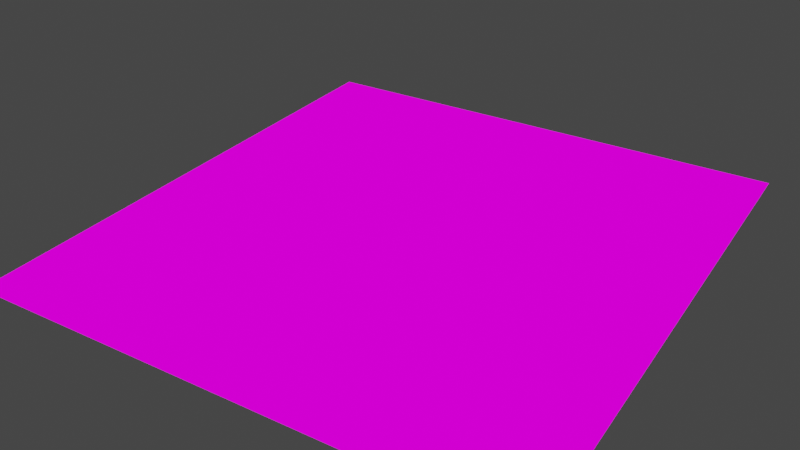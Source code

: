 # Source: abcampbib_skn.blend  (saved by Blender 2.93.21; exported with 4.5.12 LTS)
import bpy
from mathutils import Matrix  # noqa: F401  (used for matrix-valued properties, if any)

bpy.ops.wm.read_factory_settings(use_empty=True)
scene = bpy.context.scene
scene.name = 'Scene'

# ---- collections
col_collection = bpy.data.collections.new('Collection'); scene.collection.children.link(col_collection)
col_abcampbib_skn = bpy.data.collections.new('abcampbib_skn'); scene.collection.children.link(col_abcampbib_skn)

# ---- images (referenced by path relative to the original .blend; pixels are not part of the script)
import os
ASSET_DIR = os.environ.get("B2B_ASSET_DIR", "")  # directory of the original .blend (textures are referenced by path, not embedded)
HERE = os.path.dirname(os.path.abspath(__file__))  # packed textures are extracted next to this script under _unpacked/

def load_image(name, relpath, width, height, colorspace="sRGB"):
    """Load a texture the original file referenced (path relative to the .blend, or extracted next to this script)."""
    p = next((c for c in (os.path.join(HERE, relpath), os.path.join(ASSET_DIR, relpath)) if relpath and os.path.exists(c)), "")
    if p:
        img = bpy.data.images.load(p, check_existing=True)
        img.name = name
    else:  # same state as the original file: an image datablock whose file is absent (Cycles renders it pink)
        img = bpy.data.images.new(name, width, height)
        img.source = "FILE"
        img.filepath = "//" + (relpath or name)
    img.colorspace_settings.name = colorspace
    return img
img_abcampbib_tga = load_image('abcampbib.tga', 'abcampbib.tga', 1024, 1024, 'sRGB')

# ---- materials (node trees are filled in below, after node groups)
mat_bib_01___default = bpy.data.materials.new('BIB.01 - Default')
mat_bib_01___default.surface_render_method = 'BLENDED'
mat_bib_01___default.blend_method = 'BLEND'
mat_bib_01___default.use_transparency_overlap = False
mat_bib_01___default.show_transparent_back = False
mat_bib_01___default.use_transparent_shadow = False
mat_bib_01___default.diffuse_color = (1.0, 1.0, 1.0, 1.0)
mat_bib_01___default.specular_intensity = 0.0

# ---- material node trees
mat_bib_01___default.use_nodes = True; mat_bib_01___default.node_tree.nodes.clear()
_N = mat_bib_01___default.node_tree.nodes; _L = mat_bib_01___default.node_tree.links
n0 = _N.new('ShaderNodeBsdfPrincipled'); n0.name = 'Principled BSDF'; n0.location = (10, 300)
n0.distribution = 'GGX'
n0.subsurface_method = 'BURLEY'
n0.inputs[3].default_value = 1.45
n0.inputs[13].default_value = 0.0
n0.inputs[27].default_value = (0.0, 0.0, 0.0, 1.0)
n0.inputs[28].default_value = 1.0
n1 = _N.new('ShaderNodeOutputMaterial'); n1.name = 'Material Output'; n1.location = (300, 300)
n2 = _N.new('ShaderNodeTexImage'); n2.name = 'Image Texture'; n2.location = (-300, 600)
n2.image = img_abcampbib_tga
_L.new(n0.outputs[0], n1.inputs[0])
_L.new(n2.outputs[0], n0.inputs[0])
n1.is_active_output = True

# ---- world
world_world = bpy.data.worlds.new('World'); scene.world = world_world
world_world.use_nodes = True; world_world.node_tree.nodes.clear()
_N = world_world.node_tree.nodes; _L = world_world.node_tree.links
n0 = _N.new('ShaderNodeOutputWorld'); n0.name = 'World Output'; n0.location = (300, 300)
n1 = _N.new('ShaderNodeBackground'); n1.name = 'Background'; n1.location = (10, 300)
n1.inputs[0].default_value = (0.05088, 0.05088, 0.05088, 1.0)
_L.new(n1.outputs[0], n0.inputs[0])
n0.is_active_output = True
world_world.color = (0.05088, 0.05088, 0.05088)
world_world.use_sun_shadow = False
world_world.sun_shadow_jitter_overblur = 0.0

# ---- cameras
cam_camera_001 = bpy.data.cameras.new('Camera.001')
cam_camera_001.clip_start = 1.0
cam_camera_001.clip_end = 1837.0
cam_camera_001.sensor_width = 40.0

# ---- lights
light_sun = bpy.data.lights.new('Sun', 'SUN')
light_sun.transmission_factor = 0.0
light_sun.angle = 1.592
light_sun.energy = 3.32
light_sun.shadow_soft_size = 0.125

# ---- meshes
me_bib_001 = bpy.data.meshes.new('BIB.001')
me_bib_001.from_pydata([(-396.4, -435.3, 0.0), (0.0, -435.3, 0.0), (0.0, -6.782e-06, 0.0), (-396.4, -6.782e-06, 0.0), (396.4, -435.3, 0.0), (396.4, -6.782e-06, 0.0), (0.0, 435.3, 0.0), (-396.4, 435.3, 0.0), (396.4, 435.3, 0.0)], [], [(4, 5, 1), (1, 5, 2), (1, 2, 0), (0, 2, 3), (7, 3, 6), (6, 3, 2), (6, 2, 8), (8, 2, 5)])
_uv = me_bib_001.uv_layers.new(name='UVMap')
_uv.uv.foreach_set('vector', [0.9291, 0.005075, 0.9291, 0.5001, 0.4684, 0.005075, 0.4684, 0.005075, 0.9291, 0.5001, 0.4684, 0.5001, 0.4684, 0.005075, 0.4684, 0.5001, 0.005402, 0.005075, 0.005402, 0.005075, 0.4684, 0.5001, 0.005402, 0.5001, 0.005402, 0.9952, 0.005402, 0.5001, 0.4661, 0.9952, 0.4661, 0.9952, 0.005402, 0.5001, 0.4684, 0.5001, 0.4661, 0.9952, 0.4684, 0.5001, 0.9268, 0.9952, 0.9268, 0.9952, 0.4684, 0.5001, 0.9291, 0.5001])
me_bib_001.materials.append(mat_bib_01___default)
me_bib_001.use_remesh_fix_poles = True
me_bib_001.use_remesh_preserve_attributes = False
me_bib_001.update()
me_bib_001.normals_split_custom_set([tuple(v) for v in zip(*[iter([0.0, 0.0, 1.0, 0.0, 0.0, 1.0, 0.0, 0.0, 1.0, 0.0, 0.0, 1.0, 0.0, 0.0, 1.0, 0.0, 0.0, 1.0, 0.0, 0.0, 1.0, 0.0, 0.0, 1.0, 0.0, 0.0, 1.0, 0.0, 0.0, 1.0, 0.0, 0.0, 1.0, 0.0, 0.0, 1.0, 0.0, 0.0, 1.0, 0.0, 0.0, 1.0, 0.0, 0.0, 1.0, 0.0, 0.0, 1.0, 0.0, 0.0, 1.0, 0.0, 0.0, 1.0, 0.0, 0.0, 1.0, 0.0, 0.0, 1.0, 0.0, 0.0, 1.0, 0.0, 0.0, 1.0, 0.0, 0.0, 1.0, 0.0, 0.0, 1.0])] * 3)])
arm_abcampbib_skn = bpy.data.armatures.new('abcampbib_skn')  # bones are not reproduced

# ---- objects
ob_sun = bpy.data.objects.new('Sun', light_sun)
ob_camera = bpy.data.objects.new('Camera', cam_camera_001)
ob_bib_001 = bpy.data.objects.new('BIB.001', me_bib_001)
ob_abcampbib_skn = bpy.data.objects.new('abcampbib_skn', arm_abcampbib_skn)

# ---- transforms, parenting, visibility, modifiers, constraints
ob_sun.location = (-269.9, -522.1, 243.9)
ob_camera.location = (477.2, -784.4, 538.1)
ob_camera.rotation_euler = (1.047, -1.208e-07, 0.5585)
ob_camera.scale = (1.0, 1.0, 1.0)
ob_bib_001.location = (0.0, 0.0, 0.0)
ob_bib_001.scale = (0.7444, 0.7222, 0.7444)
ob_bib_001.use_empty_image_alpha = True
ob_abcampbib_skn.location = (0.0, 0.0, 0.0)
ob_abcampbib_skn.rotation_mode = 'QUATERNION'
ob_abcampbib_skn.rotation_quaternion = (1.0, 0.0, 0.0, 0.0)
ob_abcampbib_skn.track_axis = 'POS_X'

# ---- collection membership
scene.collection.objects.link(ob_sun)
scene.collection.objects.link(ob_camera)
col_abcampbib_skn.objects.link(ob_bib_001)
col_abcampbib_skn.objects.link(ob_abcampbib_skn)

# ---- scene / render settings (as saved in the file)
scene.camera = ob_camera
scene.frame_start = 1; scene.frame_end = 250; scene.frame_set(0)
scene.render.engine = 'BLENDER_EEVEE_NEXT'
scene.cycles.use_denoising = False
scene.cycles.samples = 128
scene.cycles.sampling_pattern = 'TABULATED_SOBOL'
scene.cycles.use_adaptive_sampling = False
scene.cycles.use_light_tree = False
scene.eevee.taa_render_samples = 512
scene.view_settings.view_transform = 'Filmic'
bpy.context.view_layer.update()
